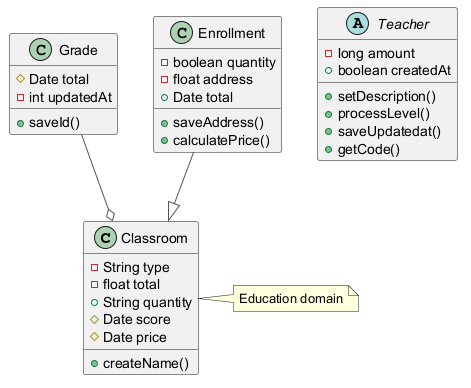

The diagram above was rendered by PlantUML. Its source (embedded in the PNG):
@startuml
skinparam ArrowColor #555555
class Classroom {
  -String type
  -float total
  +String quantity
  #Date score
  #Date price
  +createName()
}
class Grade {
  #Date total
  -int updatedAt
  +saveId()
}
abstract class Teacher {
  -long amount
  +boolean createdAt
  +setDescription()
  +processLevel()
  +saveUpdatedat()
  +getCode()
}
class Enrollment {
  -boolean quantity
  -float address
  +Date total
  +saveAddress()
  +calculatePrice()
}
Grade --o Classroom
Enrollment --|> Classroom
note right of Classroom : Education domain
@enduml